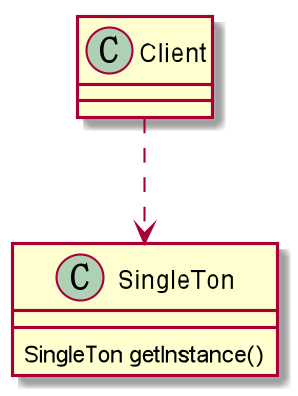

The diagram above was rendered by PlantUML. Its source (embedded in the PNG):
@startuml
Class SingleTon{
    SingleTon getInstance()
}

Class Client
Client..>SingleTon
@enduml